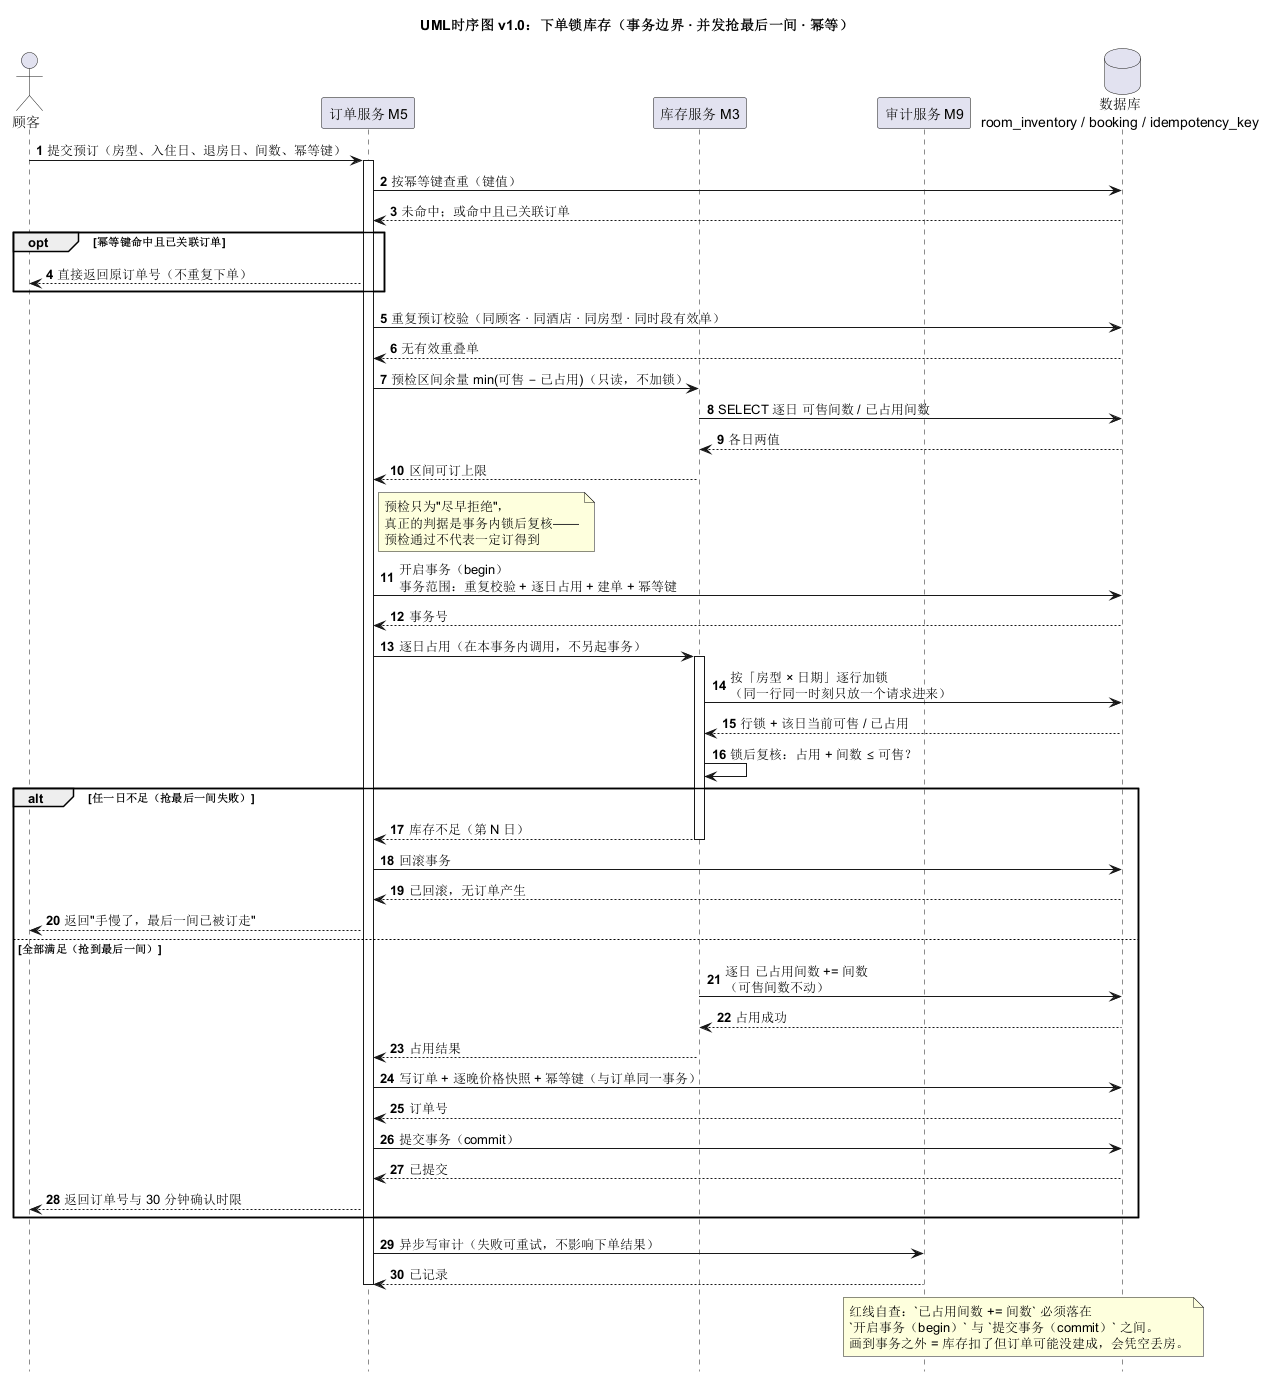

The diagram above was rendered by PlantUML. Its source (embedded in the PNG):
@startuml
' 版本：v1.0（2026-11-12，S4 交互图，REQ-005 / REQ-006 / REQ-014 / REQ-019）
title UML时序图 v1.0：下单锁库存（事务边界 · 并发抢最后一间 · 幂等）
autonumber
hide footbox

actor 顾客 as C
participant "订单服务 M5" as M5
participant "库存服务 M3" as M3
participant "审计服务 M9" as M9
database "数据库\nroom_inventory / booking / idempotency_key" as DB

C -> M5 : 提交预订（房型、入住日、退房日、间数、幂等键）
activate M5

M5 -> DB : 按幂等键查重（键值）
DB --> M5 : 未命中；或命中且已关联订单

opt 幂等键命中且已关联订单
  M5 --> C : 直接返回原订单号（不重复下单）
end

M5 -> DB : 重复预订校验（同顾客 · 同酒店 · 同房型 · 同时段有效单）
DB --> M5 : 无有效重叠单

M5 -> M3 : 预检区间余量 min(可售 − 已占用)（只读，不加锁）
M3 -> DB : SELECT 逐日 可售间数 / 已占用间数
DB --> M3 : 各日两值
M3 --> M5 : 区间可订上限
note right of M5 : 预检只为"尽早拒绝"，\n真正的判据是事务内锁后复核——\n预检通过不代表一定订得到

M5 -> DB : 开启事务（begin）\n事务范围：重复校验 + 逐日占用 + 建单 + 幂等键
DB --> M5 : 事务号

M5 -> M3 : 逐日占用（在本事务内调用，不另起事务）
activate M3
M3 -> DB : 按「房型 × 日期」逐行加锁\n（同一行同一时刻只放一个请求进来）
DB --> M3 : 行锁 + 该日当前可售 / 已占用
M3 -> M3 : 锁后复核：占用 + 间数 ≤ 可售？

alt 任一日不足（抢最后一间失败）
  M3 --> M5 : 库存不足（第 N 日）
  deactivate M3
  M5 -> DB : 回滚事务
  DB --> M5 : 已回滚，无订单产生
  M5 --> C : 返回"手慢了，最后一间已被订走"
else 全部满足（抢到最后一间）
  M3 -> DB : 逐日 已占用间数 += 间数\n（可售间数不动）
  DB --> M3 : 占用成功
  M3 --> M5 : 占用结果
  deactivate M3
  M5 -> DB : 写订单 + 逐晚价格快照 + 幂等键（与订单同一事务）
  DB --> M5 : 订单号
  M5 -> DB : 提交事务（commit）
  DB --> M5 : 已提交
  M5 --> C : 返回订单号与 30 分钟确认时限
end

M5 -> M9 : 异步写审计（失败可重试，不影响下单结果）
M9 --> M5 : 已记录

deactivate M5

note over DB, M9
  红线自查：`已占用间数 += 间数` 必须落在
  `开启事务（begin）` 与 `提交事务（commit）` 之间。
  画到事务之外 = 库存扣了但订单可能没建成，会凭空丢房。
end note
@enduml